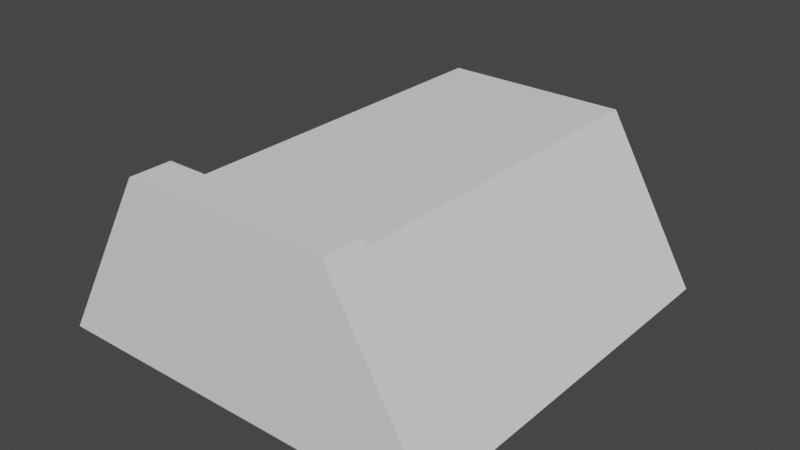 # Source: Pipe2.blend  (saved by Blender 2.90.8; exported with 4.5.12 LTS)
import bpy
from mathutils import Matrix  # noqa: F401  (used for matrix-valued properties, if any)

bpy.ops.wm.read_factory_settings(use_empty=True)
scene = bpy.context.scene
scene.name = 'Scene'

# ---- collections
col_collection = bpy.data.collections.new('Collection'); scene.collection.children.link(col_collection)

# ---- world
world_world = bpy.data.worlds.new('World'); scene.world = world_world
world_world.use_nodes = True; world_world.node_tree.nodes.clear()
_N = world_world.node_tree.nodes; _L = world_world.node_tree.links
n0 = _N.new('ShaderNodeOutputWorld'); n0.name = 'World Output'; n0.location = (300, 300)
n1 = _N.new('ShaderNodeBackground'); n1.name = 'Background'; n1.location = (10, 300)
n1.inputs[0].default_value = (0.05088, 0.05088, 0.05088, 1.0)
_L.new(n1.outputs[0], n0.inputs[0])
n0.is_active_output = True
world_world.color = (0.05088, 0.05088, 0.05088)
world_world.use_sun_shadow = False
world_world.sun_shadow_jitter_overblur = 0.0

# ---- meshes
me_cylinder = bpy.data.meshes.new('Cylinder')
me_cylinder.from_pydata([(1.0, 1.0, -1.0), (1.0, 0.9, 1.0), (1.866, 0.5, -1.0), (1.779, 0.45, 1.0), (1.866, -0.5, -1.0), (1.779, -0.45, 1.0), (1.0, -1.0, -1.0), (1.0, -0.9, 1.0), (1.0, 1.0, -0.8), (1.866, 0.5, -0.8), (1.866, -0.5, -0.8), (1.0, -1.0, -0.8), (1.0, 0.9, -0.8), (1.779, 0.45, -0.8), (1.779, -0.45, -0.8), (1.0, -0.9, -0.8)], [], [(12, 1, 3, 13), (13, 3, 5, 14), (14, 5, 7, 15), (3, 1, 7, 5), (4, 10, 11, 6), (2, 9, 10, 4), (0, 8, 9, 2), (10, 14, 15, 11), (9, 13, 14, 10), (8, 12, 13, 9), (6, 0, 2, 4)])
_uv = me_cylinder.uv_layers.new(name='UVMap')
_uv.uv.foreach_set('vector', [1.0, 0.55, 1.0, 1.0, 0.8333, 1.0, 0.8333, 0.55, 0.8333, 0.55, 0.8333, 1.0, 0.6667, 1.0, 0.6667, 0.55, 0.6667, 0.55, 0.6667, 1.0, 0.5, 1.0, 0.5, 0.55, 0.4578, 0.37, 0.25, 0.49, 0.25, 0.01, 0.4578, 0.13, 0.6667, 0.5, 0.6667, 0.55, 0.5, 0.55, 0.5, 0.5, 0.8333, 0.5, 0.8333, 0.55, 0.6667, 0.55, 0.6667, 0.5, 1.0, 0.5, 1.0, 0.55, 0.8333, 0.55, 0.8333, 0.5, 0.6667, 0.55, 0.6667, 0.55, 0.5, 0.55, 0.5, 0.55, 0.8333, 0.55, 0.8333, 0.55, 0.6667, 0.55, 0.6667, 0.55, 1.0, 0.55, 1.0, 0.55, 0.8333, 0.55, 0.8333, 0.55, 0.75, 0.01, 0.75, 0.49, 0.9578, 0.37, 0.9578, 0.13])
me_cylinder.use_remesh_fix_poles = True
me_cylinder.use_remesh_preserve_attributes = False
me_cylinder.use_mirror_vertex_groups = False
me_cylinder.update()

# ---- objects
ob_cylinder = bpy.data.objects.new('Cylinder', me_cylinder)

# ---- transforms, parenting, visibility, modifiers, constraints
ob_cylinder.location = (-1.51e-07, -2.118e-22, -2.0)
ob_cylinder.rotation_euler = (-1.571, -1.571, 0.0)
ob_cylinder.lineart.crease_threshold = 0.0

# ---- collection membership
col_collection.objects.link(ob_cylinder)

# ---- scene / render settings (as saved in the file)
scene.frame_start = 1; scene.frame_end = 250; scene.frame_set(1)
scene.render.engine = 'BLENDER_EEVEE_NEXT'
scene.cycles.use_denoising = False
scene.cycles.samples = 128
scene.cycles.sampling_pattern = 'TABULATED_SOBOL'
scene.cycles.use_adaptive_sampling = False
scene.cycles.use_light_tree = False
scene.view_settings.view_transform = 'Filmic'
bpy.context.view_layer.update()

# ---- added for rendering (the .blend has no active camera and no usable light): camera, sun
cam_auto = bpy.data.cameras.new('AutoCamera')
cam_auto.lens = 50.0
cam_auto.sensor_width = 36.0
cam_auto.clip_end = 1000.0
ob_auto_camera = bpy.data.objects.new('AutoCamera', cam_auto)
scene.collection.objects.link(ob_auto_camera)
ob_auto_camera.location = (2.73685, -3.28422, 1.62249)
ob_auto_camera.rotation_euler = (1.09748, -7.21219e-08, 0.694738)
scene.camera = ob_auto_camera
light_auto_sun = bpy.data.lights.new('AutoSun', 'SUN')
light_auto_sun.energy = 3.0
light_auto_sun.angle = 0.0523599
ob_auto_sun = bpy.data.objects.new('AutoSun', light_auto_sun)
scene.collection.objects.link(ob_auto_sun)
ob_auto_sun.rotation_euler = (0.872665, 0.174533, 0.523599)
bpy.context.view_layer.update()
